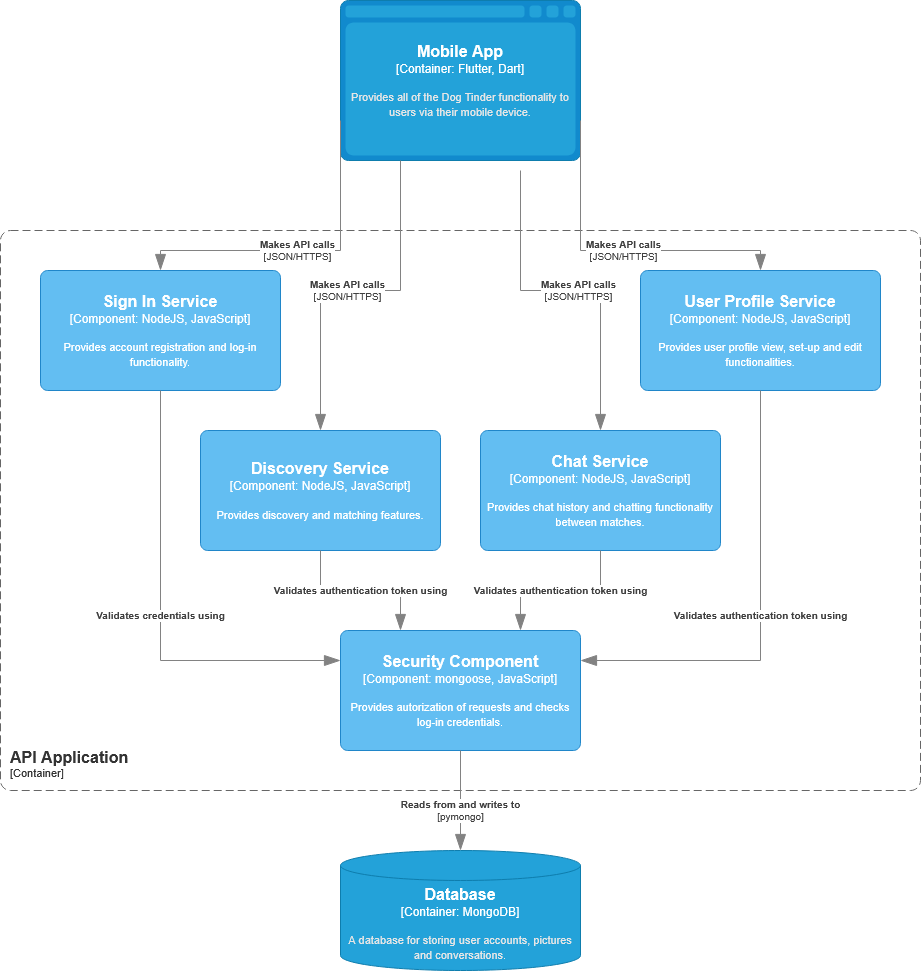

The diagram above was exported from draw.io. Its source (the exported page's mxGraphModel, read from the mxfile embedded in the PNG):
<mxGraphModel dx="2253" dy="779" grid="1" gridSize="10" guides="1" tooltips="1" connect="1" arrows="1" fold="1" page="1" pageScale="1" pageWidth="827" pageHeight="1169" math="0" shadow="0">
  <root>
    <mxCell id="0" />
    <mxCell id="1" parent="0" />
    <object placeholders="1" c4Name="API Application" c4Type="ContainerScopeBoundary" c4Application="Container" label="&lt;font style=&quot;font-size: 16px&quot;&gt;&lt;b&gt;&lt;div style=&quot;text-align: left&quot;&gt;%c4Name%&lt;/div&gt;&lt;/b&gt;&lt;/font&gt;&lt;div style=&quot;text-align: left&quot;&gt;[%c4Application%]&lt;/div&gt;" id="ulSes1OfEfMmaXCIcniv-1">
      <mxCell parent="1" style="rounded=1;fontSize=11;whiteSpace=wrap;html=1;dashed=1;arcSize=20;fillColor=none;strokeColor=#666666;fontColor=#333333;labelBackgroundColor=none;align=left;verticalAlign=bottom;labelBorderColor=none;spacingTop=0;spacing=10;dashPattern=8 4;metaEdit=1;rotatable=0;perimeter=rectanglePerimeter;noLabel=0;labelPadding=0;allowArrows=0;connectable=0;expand=0;recursiveResize=0;editable=1;pointerEvents=0;absoluteArcSize=1;points=[[0.25,0,0],[0.5,0,0],[0.75,0,0],[1,0.25,0],[1,0.5,0],[1,0.75,0],[0.75,1,0],[0.5,1,0],[0.25,1,0],[0,0.75,0],[0,0.5,0],[0,0.25,0]];" vertex="1">
        <mxGeometry height="560" width="920" x="-120" y="280" as="geometry" />
      </mxCell>
    </object>
    <object placeholders="1" c4Name="Sign In Service" c4Type="Component" c4Technology="NodeJS, JavaScript" c4Description="Provides account registration and log-in functionality." label="&lt;font style=&quot;font-size: 16px&quot;&gt;&lt;b&gt;%c4Name%&lt;/b&gt;&lt;/font&gt;&lt;div&gt;[%c4Type%: %c4Technology%]&lt;/div&gt;&lt;br&gt;&lt;div&gt;&lt;font style=&quot;font-size: 11px&quot;&gt;%c4Description%&lt;/font&gt;&lt;/div&gt;" id="ulSes1OfEfMmaXCIcniv-2">
      <mxCell parent="1" style="rounded=1;whiteSpace=wrap;html=1;labelBackgroundColor=none;fillColor=#63BEF2;fontColor=#ffffff;align=center;arcSize=6;strokeColor=#2086C9;metaEdit=1;resizable=0;points=[[0.25,0,0],[0.5,0,0],[0.75,0,0],[1,0.25,0],[1,0.5,0],[1,0.75,0],[0.75,1,0],[0.5,1,0],[0.25,1,0],[0,0.75,0],[0,0.5,0],[0,0.25,0]];" vertex="1">
        <mxGeometry height="120" width="240" x="-80" y="320" as="geometry" />
      </mxCell>
    </object>
    <object placeholders="1" c4Name="Chat Service" c4Type="Component" c4Technology="NodeJS, JavaScript" c4Description="Provides chat history and chatting functionality between matches." label="&lt;font style=&quot;font-size: 16px&quot;&gt;&lt;b&gt;%c4Name%&lt;/b&gt;&lt;/font&gt;&lt;div&gt;[%c4Type%: %c4Technology%]&lt;/div&gt;&lt;br&gt;&lt;div&gt;&lt;font style=&quot;font-size: 11px&quot;&gt;%c4Description%&lt;/font&gt;&lt;/div&gt;" id="ulSes1OfEfMmaXCIcniv-3">
      <mxCell parent="1" style="rounded=1;whiteSpace=wrap;html=1;labelBackgroundColor=none;fillColor=#63BEF2;fontColor=#ffffff;align=center;arcSize=6;strokeColor=#2086C9;metaEdit=1;resizable=0;points=[[0.25,0,0],[0.5,0,0],[0.75,0,0],[1,0.25,0],[1,0.5,0],[1,0.75,0],[0.75,1,0],[0.5,1,0],[0.25,1,0],[0,0.75,0],[0,0.5,0],[0,0.25,0]];" vertex="1">
        <mxGeometry height="120" width="240" x="360" y="480" as="geometry" />
      </mxCell>
    </object>
    <object placeholders="1" c4Name="Mobile App" c4Type="Container" c4Technology="Flutter, Dart" c4Description="Provides all of the Dog Tinder functionality to users via their mobile device." label="&lt;font style=&quot;font-size: 16px&quot;&gt;&lt;b&gt;%c4Name%&lt;/b&gt;&lt;/font&gt;&lt;div&gt;[%c4Type%:&amp;nbsp;%c4Technology%]&lt;/div&gt;&lt;br&gt;&lt;div&gt;&lt;font style=&quot;font-size: 11px&quot;&gt;&lt;font color=&quot;#E6E6E6&quot;&gt;%c4Description%&lt;/font&gt;&lt;/div&gt;" id="ulSes1OfEfMmaXCIcniv-4">
      <mxCell parent="1" style="shape=mxgraph.c4.webBrowserContainer2;whiteSpace=wrap;html=1;boundedLbl=1;rounded=0;labelBackgroundColor=none;strokeColor=#118ACD;fillColor=#23A2D9;strokeColor=#118ACD;strokeColor2=#0E7DAD;fontSize=12;fontColor=#ffffff;align=center;metaEdit=1;points=[[0.5,0,0],[1,0.25,0],[1,0.5,0],[1,0.75,0],[0.5,1,0],[0,0.75,0],[0,0.5,0],[0,0.25,0]];resizable=0;" vertex="1">
        <mxGeometry height="160" width="240" x="220" y="50" as="geometry" />
      </mxCell>
    </object>
    <object placeholders="1" c4Name="Database" c4Type="Container" c4Technology="MongoDB" c4Description="A database for storing user accounts, pictures and conversations." label="&lt;font style=&quot;font-size: 16px&quot;&gt;&lt;b&gt;%c4Name%&lt;/b&gt;&lt;/font&gt;&lt;div&gt;[%c4Type%:&amp;nbsp;%c4Technology%]&lt;/div&gt;&lt;br&gt;&lt;div&gt;&lt;font style=&quot;font-size: 11px&quot;&gt;&lt;font color=&quot;#E6E6E6&quot;&gt;%c4Description%&lt;/font&gt;&lt;/div&gt;" id="ulSes1OfEfMmaXCIcniv-5">
      <mxCell parent="1" style="shape=cylinder3;size=15;whiteSpace=wrap;html=1;boundedLbl=1;rounded=0;labelBackgroundColor=none;fillColor=#23A2D9;fontSize=12;fontColor=#ffffff;align=center;strokeColor=#0E7DAD;metaEdit=1;points=[[0.5,0,0],[1,0.25,0],[1,0.5,0],[1,0.75,0],[0.5,1,0],[0,0.75,0],[0,0.5,0],[0,0.25,0]];resizable=0;" vertex="1">
        <mxGeometry height="120" width="240" x="220" y="900" as="geometry" />
      </mxCell>
    </object>
    <object placeholders="1" c4Name="Discovery Service" c4Type="Component" c4Technology="NodeJS, JavaScript" c4Description="Provides discovery and matching features." label="&lt;font style=&quot;font-size: 16px&quot;&gt;&lt;b&gt;%c4Name%&lt;/b&gt;&lt;/font&gt;&lt;div&gt;[%c4Type%: %c4Technology%]&lt;/div&gt;&lt;br&gt;&lt;div&gt;&lt;font style=&quot;font-size: 11px&quot;&gt;%c4Description%&lt;/font&gt;&lt;/div&gt;" id="ulSes1OfEfMmaXCIcniv-6">
      <mxCell parent="1" style="rounded=1;whiteSpace=wrap;html=1;labelBackgroundColor=none;fillColor=#63BEF2;fontColor=#ffffff;align=center;arcSize=6;strokeColor=#2086C9;metaEdit=1;resizable=0;points=[[0.25,0,0],[0.5,0,0],[0.75,0,0],[1,0.25,0],[1,0.5,0],[1,0.75,0],[0.75,1,0],[0.5,1,0],[0.25,1,0],[0,0.75,0],[0,0.5,0],[0,0.25,0]];" vertex="1">
        <mxGeometry height="120" width="240" x="80" y="480" as="geometry" />
      </mxCell>
    </object>
    <object placeholders="1" c4Name="User Profile Service" c4Type="Component" c4Technology="NodeJS, JavaScript" c4Description="Provides user profile view, set-up and edit functionalities." label="&lt;font style=&quot;font-size: 16px&quot;&gt;&lt;b&gt;%c4Name%&lt;/b&gt;&lt;/font&gt;&lt;div&gt;[%c4Type%: %c4Technology%]&lt;/div&gt;&lt;br&gt;&lt;div&gt;&lt;font style=&quot;font-size: 11px&quot;&gt;%c4Description%&lt;/font&gt;&lt;/div&gt;" id="ulSes1OfEfMmaXCIcniv-7">
      <mxCell parent="1" style="rounded=1;whiteSpace=wrap;html=1;labelBackgroundColor=none;fillColor=#63BEF2;fontColor=#ffffff;align=center;arcSize=6;strokeColor=#2086C9;metaEdit=1;resizable=0;points=[[0.25,0,0],[0.5,0,0],[0.75,0,0],[1,0.25,0],[1,0.5,0],[1,0.75,0],[0.75,1,0],[0.5,1,0],[0.25,1,0],[0,0.75,0],[0,0.5,0],[0,0.25,0]];" vertex="1">
        <mxGeometry height="120" width="240" x="520" y="320" as="geometry" />
      </mxCell>
    </object>
    <object placeholders="1" c4Name="Security Component" c4Type="Component" c4Technology="mongoose, JavaScript" c4Description="Provides autorization of requests and checks log-in credentials." label="&lt;font style=&quot;font-size: 16px&quot;&gt;&lt;b&gt;%c4Name%&lt;/b&gt;&lt;/font&gt;&lt;div&gt;[%c4Type%: %c4Technology%]&lt;/div&gt;&lt;br&gt;&lt;div&gt;&lt;font style=&quot;font-size: 11px&quot;&gt;%c4Description%&lt;/font&gt;&lt;/div&gt;" id="ulSes1OfEfMmaXCIcniv-8">
      <mxCell parent="1" style="rounded=1;whiteSpace=wrap;html=1;labelBackgroundColor=none;fillColor=#63BEF2;fontColor=#ffffff;align=center;arcSize=6;strokeColor=#2086C9;metaEdit=1;resizable=0;points=[[0.25,0,0],[0.5,0,0],[0.75,0,0],[1,0.25,0],[1,0.5,0],[1,0.75,0],[0.75,1,0],[0.5,1,0],[0.25,1,0],[0,0.75,0],[0,0.5,0],[0,0.25,0]];" vertex="1">
        <mxGeometry height="120" width="240" x="220" y="680" as="geometry" />
      </mxCell>
    </object>
    <object placeholders="1" c4Type="Relationship" c4Technology="pymongo" c4Description="Reads from and writes to" label="&lt;div style=&quot;text-align: left&quot;&gt;&lt;div style=&quot;text-align: center&quot;&gt;&lt;b&gt;%c4Description%&lt;/b&gt;&lt;/div&gt;&lt;div style=&quot;text-align: center&quot;&gt;[%c4Technology%]&lt;/div&gt;&lt;/div&gt;" id="ulSes1OfEfMmaXCIcniv-9">
      <mxCell edge="1" parent="1" source="ulSes1OfEfMmaXCIcniv-8" style="endArrow=blockThin;html=1;fontSize=10;fontColor=#404040;strokeWidth=1;endFill=1;strokeColor=#828282;elbow=vertical;metaEdit=1;endSize=14;startSize=14;jumpStyle=arc;jumpSize=16;rounded=0;edgeStyle=orthogonalEdgeStyle;exitX=0.5;exitY=1;exitDx=0;exitDy=0;exitPerimeter=0;entryX=0.5;entryY=0;entryDx=0;entryDy=0;entryPerimeter=0;" target="ulSes1OfEfMmaXCIcniv-5">
        <mxGeometry relative="1" width="240" x="0.2" as="geometry">
          <mxPoint as="offset" />
          <mxPoint x="340" y="920" as="sourcePoint" />
          <mxPoint x="160" y="920" as="targetPoint" />
        </mxGeometry>
      </mxCell>
    </object>
    <object placeholders="1" c4Type="Relationship" c4Description="Validates authentication token using" label="&lt;div style=&quot;text-align: left&quot;&gt;&lt;div style=&quot;text-align: center&quot;&gt;&lt;b&gt;%c4Description%&lt;/b&gt;&lt;/div&gt;" id="ulSes1OfEfMmaXCIcniv-10">
      <mxCell edge="1" parent="1" source="ulSes1OfEfMmaXCIcniv-6" style="endArrow=blockThin;html=1;fontSize=10;fontColor=#404040;strokeWidth=1;endFill=1;strokeColor=#828282;elbow=vertical;metaEdit=1;endSize=14;startSize=14;jumpStyle=arc;jumpSize=16;rounded=0;edgeStyle=orthogonalEdgeStyle;exitX=0.5;exitY=1;exitDx=0;exitDy=0;exitPerimeter=0;entryX=0.25;entryY=0;entryDx=0;entryDy=0;entryPerimeter=0;" target="ulSes1OfEfMmaXCIcniv-8">
        <mxGeometry relative="1" width="240" as="geometry">
          <mxPoint x="290" y="600" as="sourcePoint" />
          <mxPoint x="530" y="600" as="targetPoint" />
        </mxGeometry>
      </mxCell>
    </object>
    <object placeholders="1" c4Type="Relationship" c4Description="Validates authentication token using" label="&lt;div style=&quot;text-align: left&quot;&gt;&lt;div style=&quot;text-align: center&quot;&gt;&lt;b&gt;%c4Description%&lt;/b&gt;&lt;/div&gt;" id="ulSes1OfEfMmaXCIcniv-11">
      <mxCell edge="1" parent="1" source="ulSes1OfEfMmaXCIcniv-3" style="endArrow=blockThin;html=1;fontSize=10;fontColor=#404040;strokeWidth=1;endFill=1;strokeColor=#828282;elbow=vertical;metaEdit=1;endSize=14;startSize=14;jumpStyle=arc;jumpSize=16;rounded=0;edgeStyle=orthogonalEdgeStyle;exitX=0.5;exitY=1;exitDx=0;exitDy=0;exitPerimeter=0;entryX=0.75;entryY=0;entryDx=0;entryDy=0;entryPerimeter=0;" target="ulSes1OfEfMmaXCIcniv-8">
        <mxGeometry relative="1" width="240" as="geometry">
          <mxPoint x="520" y="650" as="sourcePoint" />
          <mxPoint x="600" y="730" as="targetPoint" />
        </mxGeometry>
      </mxCell>
    </object>
    <object placeholders="1" c4Type="Relationship" c4Description="Validates authentication token using" label="&lt;div style=&quot;text-align: left&quot;&gt;&lt;div style=&quot;text-align: center&quot;&gt;&lt;b&gt;%c4Description%&lt;/b&gt;&lt;/div&gt;" id="ulSes1OfEfMmaXCIcniv-12">
      <mxCell edge="1" parent="1" source="ulSes1OfEfMmaXCIcniv-7" style="endArrow=blockThin;html=1;fontSize=10;fontColor=#404040;strokeWidth=1;endFill=1;strokeColor=#828282;elbow=vertical;metaEdit=1;endSize=14;startSize=14;jumpStyle=arc;jumpSize=16;rounded=0;edgeStyle=orthogonalEdgeStyle;exitX=0.5;exitY=1;exitDx=0;exitDy=0;exitPerimeter=0;entryX=1;entryY=0.25;entryDx=0;entryDy=0;entryPerimeter=0;" target="ulSes1OfEfMmaXCIcniv-8">
        <mxGeometry relative="1" width="240" as="geometry">
          <mxPoint x="700" y="690" as="sourcePoint" />
          <mxPoint x="620" y="770" as="targetPoint" />
        </mxGeometry>
      </mxCell>
    </object>
    <object placeholders="1" c4Type="Relationship" c4Description="Validates credentials using" label="&lt;div style=&quot;text-align: left&quot;&gt;&lt;div style=&quot;text-align: center&quot;&gt;&lt;b&gt;%c4Description%&lt;/b&gt;&lt;/div&gt;" id="ulSes1OfEfMmaXCIcniv-13">
      <mxCell edge="1" parent="1" source="ulSes1OfEfMmaXCIcniv-2" style="endArrow=blockThin;html=1;fontSize=10;fontColor=#404040;strokeWidth=1;endFill=1;strokeColor=#828282;elbow=vertical;metaEdit=1;endSize=14;startSize=14;jumpStyle=arc;jumpSize=16;rounded=0;edgeStyle=orthogonalEdgeStyle;exitX=0.5;exitY=1;exitDx=0;exitDy=0;exitPerimeter=0;entryX=0;entryY=0.25;entryDx=0;entryDy=0;entryPerimeter=0;" target="ulSes1OfEfMmaXCIcniv-8">
        <mxGeometry relative="1" width="240" as="geometry">
          <mxPoint x="250" y="710" as="sourcePoint" />
          <mxPoint x="70" y="980" as="targetPoint" />
        </mxGeometry>
      </mxCell>
    </object>
    <object placeholders="1" c4Type="Relationship" c4Technology="JSON/HTTPS" c4Description="Makes API calls" label="&lt;div style=&quot;text-align: left&quot;&gt;&lt;div style=&quot;text-align: center&quot;&gt;&lt;b&gt;%c4Description%&lt;/b&gt;&lt;/div&gt;&lt;div style=&quot;text-align: center&quot;&gt;[%c4Technology%]&lt;/div&gt;&lt;/div&gt;" id="ulSes1OfEfMmaXCIcniv-14">
      <mxCell edge="1" parent="1" source="ulSes1OfEfMmaXCIcniv-4" style="endArrow=blockThin;html=1;fontSize=10;fontColor=#404040;strokeWidth=1;endFill=1;strokeColor=#828282;elbow=vertical;metaEdit=1;endSize=14;startSize=14;jumpStyle=arc;jumpSize=16;rounded=0;edgeStyle=orthogonalEdgeStyle;exitX=0.25;exitY=1;exitDx=0;exitDy=0;exitPerimeter=0;entryX=0.5;entryY=0;entryDx=0;entryDy=0;entryPerimeter=0;" target="ulSes1OfEfMmaXCIcniv-6">
        <mxGeometry relative="1" width="240" x="0.0485" as="geometry">
          <mxPoint as="offset" />
          <Array as="points">
            <mxPoint x="280" y="340" />
            <mxPoint x="200" y="340" />
          </Array>
          <mxPoint x="300" y="360" as="sourcePoint" />
          <mxPoint x="480" y="695" as="targetPoint" />
        </mxGeometry>
      </mxCell>
    </object>
    <object placeholders="1" c4Type="Relationship" c4Technology="JSON/HTTPS" c4Description="Makes API calls" label="&lt;div style=&quot;text-align: left&quot;&gt;&lt;div style=&quot;text-align: center&quot;&gt;&lt;b&gt;%c4Description%&lt;/b&gt;&lt;/div&gt;&lt;div style=&quot;text-align: center&quot;&gt;[%c4Technology%]&lt;/div&gt;&lt;/div&gt;" id="ulSes1OfEfMmaXCIcniv-15">
      <mxCell edge="1" parent="1" style="endArrow=blockThin;html=1;fontSize=10;fontColor=#404040;strokeWidth=1;endFill=1;strokeColor=#828282;elbow=vertical;metaEdit=1;endSize=14;startSize=14;jumpStyle=arc;jumpSize=16;rounded=0;edgeStyle=orthogonalEdgeStyle;entryX=0.5;entryY=0;entryDx=0;entryDy=0;entryPerimeter=0;" target="ulSes1OfEfMmaXCIcniv-3">
        <mxGeometry relative="1" width="240" x="0.0485" as="geometry">
          <mxPoint as="offset" />
          <Array as="points">
            <mxPoint x="400" y="340" />
            <mxPoint x="480" y="340" />
          </Array>
          <mxPoint x="400" y="220" as="sourcePoint" />
          <mxPoint x="390" y="630" as="targetPoint" />
        </mxGeometry>
      </mxCell>
    </object>
    <object placeholders="1" c4Type="Relationship" c4Technology="JSON/HTTPS" c4Description="Makes API calls" label="&lt;div style=&quot;text-align: left&quot;&gt;&lt;div style=&quot;text-align: center&quot;&gt;&lt;b&gt;%c4Description%&lt;/b&gt;&lt;/div&gt;&lt;div style=&quot;text-align: center&quot;&gt;[%c4Technology%]&lt;/div&gt;&lt;/div&gt;" id="ulSes1OfEfMmaXCIcniv-16">
      <mxCell edge="1" parent="1" source="ulSes1OfEfMmaXCIcniv-4" style="endArrow=blockThin;html=1;fontSize=10;fontColor=#404040;strokeWidth=1;endFill=1;strokeColor=#828282;elbow=vertical;metaEdit=1;endSize=14;startSize=14;jumpStyle=arc;jumpSize=16;rounded=0;edgeStyle=orthogonalEdgeStyle;entryX=0.5;entryY=0;entryDx=0;entryDy=0;entryPerimeter=0;exitX=1;exitY=0.75;exitDx=0;exitDy=0;exitPerimeter=0;" target="ulSes1OfEfMmaXCIcniv-7">
        <mxGeometry relative="1" width="240" x="0.0485" as="geometry">
          <mxPoint as="offset" />
          <Array as="points">
            <mxPoint x="460" y="300" />
            <mxPoint x="640" y="300" />
          </Array>
          <mxPoint x="520" y="120" as="sourcePoint" />
          <mxPoint x="600" y="380" as="targetPoint" />
        </mxGeometry>
      </mxCell>
    </object>
    <object placeholders="1" c4Type="Relationship" c4Technology="JSON/HTTPS" c4Description="Makes API calls" label="&lt;div style=&quot;text-align: left&quot;&gt;&lt;div style=&quot;text-align: center&quot;&gt;&lt;b&gt;%c4Description%&lt;/b&gt;&lt;/div&gt;&lt;div style=&quot;text-align: center&quot;&gt;[%c4Technology%]&lt;/div&gt;&lt;/div&gt;" id="ulSes1OfEfMmaXCIcniv-17">
      <mxCell edge="1" parent="1" source="ulSes1OfEfMmaXCIcniv-4" style="endArrow=blockThin;html=1;fontSize=10;fontColor=#404040;strokeWidth=1;endFill=1;strokeColor=#828282;elbow=vertical;metaEdit=1;endSize=14;startSize=14;jumpStyle=arc;jumpSize=16;rounded=0;edgeStyle=orthogonalEdgeStyle;entryX=0.5;entryY=0;entryDx=0;entryDy=0;entryPerimeter=0;exitX=0;exitY=0.75;exitDx=0;exitDy=0;exitPerimeter=0;" target="ulSes1OfEfMmaXCIcniv-2">
        <mxGeometry relative="1" width="240" x="0.0485" as="geometry">
          <mxPoint as="offset" />
          <Array as="points">
            <mxPoint x="220" y="300" />
            <mxPoint x="40" y="300" />
          </Array>
          <mxPoint x="-10" y="70" as="sourcePoint" />
          <mxPoint x="170" y="220" as="targetPoint" />
        </mxGeometry>
      </mxCell>
    </object>
  </root>
</mxGraphModel>